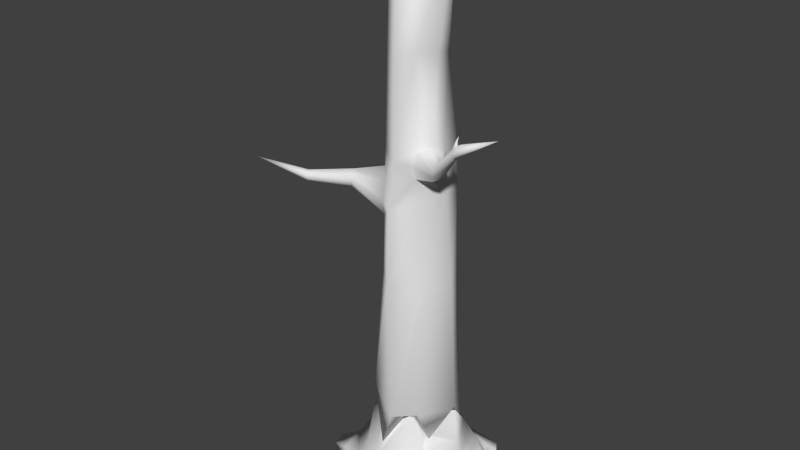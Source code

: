 # Source: old_tree.blend  (saved by Blender 2.75.0; exported with 4.5.12 LTS)
import bpy
from mathutils import Matrix  # noqa: F401  (used for matrix-valued properties, if any)

bpy.ops.wm.read_factory_settings(use_empty=True)
scene = bpy.context.scene
scene.name = 'Scene'

# ---- collections
col_collection_1 = bpy.data.collections.new('Collection 1'); scene.collection.children.link(col_collection_1)
col_collection_2 = bpy.data.collections.new('Collection 2'); scene.collection.children.link(col_collection_2)

# ---- world
world_world = bpy.data.worlds.new('World'); scene.world = world_world
world_world.color = (0.05088, 0.05088, 0.05088)
world_world.use_sun_shadow = False
world_world.sun_shadow_jitter_overblur = 0.0
world_world.cycles.sampling_method = 'MANUAL'
world_world.cycles.sample_map_resolution = 256

# ---- meshes
me_cube_001 = bpy.data.meshes.new('Cube.001')
me_cube_001.from_pydata([(1.089e-09, 0.9169, 1.878), (-0.6324, 0.6483, 1.308), (-0.9169, -7.592e-08, 2.333), (-0.6483, -0.6483, 2.333), (8.125e-08, -0.9169, 1.878), (0.5658, -0.7309, 2.076), (0.899, 0.06663, 2.007), (0.7764, 0.4181, 1.563), (-0.2059, 0.4971, 1.878), (0.7576, 0.04368, 4.966), (0.5218, -0.5255, 4.966), (8.045e-08, -1.017, 5.037), (-0.5237, -0.5021, 5.037), (-0.7406, 0.02158, 5.037), (-0.5237, 0.5453, 5.037), (1.114e-08, 0.7622, 5.037), (0.5237, 0.5453, 5.037), (0.508, 0.05977, 7.73), (0.2789, -0.4933, 7.73), (7.875e-08, -0.8163, 7.593), (-0.4794, -0.4597, 7.593), (-0.678, 0.01976, 7.593), (-0.4794, 0.4992, 7.593), (1.53e-08, 0.6978, 7.593), (0.4794, 0.4992, 7.593), (0.5722, -0.08038, 11.56), (0.4075, 0.4243, 11.56), (1.27e-08, 0.5931, 11.45), (-0.4075, 0.4243, 11.87), (-0.5763, 0.01679, 11.71), (-0.4075, -0.3907, 11.54), (6.663e-08, -0.6938, 11.54), (0.4075, -0.3907, 11.85), (0.4362, -0.08434, 11.56), (0.3113, 0.3242, 11.56), (1.398e-08, 0.4531, 11.45), (-0.3113, 0.3242, 11.87), (-0.4403, 0.01283, 11.71), (-0.3113, -0.2985, 11.54), (5.518e-08, -0.5301, 11.54), (0.3113, -0.2985, 11.85), (0.338, 0.01245, 8.865), (0.2103, 0.3207, 8.865), (-0.09799, 0.4484, 8.865), (-0.4063, 0.3207, 8.865), (-0.5339, 0.01245, 8.865), (-0.4063, -0.2958, 8.865), (-0.09799, -0.5251, 8.865), (0.2103, -0.2958, 8.865), (3.044e-08, -3.913e-08, 8.216), (-0.6953, 0.1233, 6.985), (-0.4875, 0.5076, 7.129), (7.906e-08, -0.83, 7.129), (-0.4131, -0.5579, 6.985), (0.5211, 0.06016, 7.194), (0.2881, -0.5022, 7.194), (1.455e-08, 0.7095, 7.129), (0.4875, 0.5076, 7.129), (0.4864, -0.2423, 7.811), (0.5483, 0.1414, 7.462), (0.2498, -0.5793, 7.462), (0.5024, -0.2482, 7.118), (1.45, -0.6846, 8.281), (1.06, -0.617, 7.768), (0.9697, -0.8345, 7.768), (1.065, -0.6169, 7.558), (0.9733, -0.838, 7.558), (1.051, -0.7358, 7.8), (1.076, -0.5849, 7.663), (0.9583, -0.8682, 7.663), (1.058, -0.7381, 7.528), (2.182, -0.6393, 8.518), (1.475, -0.8577, 8.266), (1.516, -0.6761, 8.13), (1.491, -0.8521, 8.114), (1.485, -0.7671, 8.303), (1.464, -0.6489, 8.208), (1.497, -0.8744, 8.187), (1.538, -0.7639, 8.107), (-0.7576, 0.2534, 6.637), (1.373e-08, 0.7221, 6.63), (0.5759, 0.07561, 6.751), (7.939e-08, -0.9704, 6.63), (-0.7123, 0.1237, 6.289), (0.4961, 0.5166, 6.63), (0.3268, -0.5256, 6.751), (-0.4252, -0.5695, 6.289), (-0.4961, 0.5166, 6.63), (-0.6757, -0.2506, 7.12), (-0.6979, -0.2588, 6.16), (-0.3654, -0.6936, 6.637), (-2.093, -0.869, 6.845), (-1.291, -0.3883, 6.935), (-1.167, -0.628, 6.921), (-1.335, -0.3442, 6.812), (-1.332, -0.3916, 6.684), (-1.207, -0.6356, 6.669), (-1.265, -0.5234, 6.983), (-1.321, -0.5313, 6.636), (-1.164, -0.6775, 6.792), (-2.894, -1.495, 7.113), (-2.014, -1.021, 6.846), (-2.108, -0.84, 6.764), (-2.094, -0.869, 6.683), (-2.013, -1.024, 6.685), (-2.081, -0.9552, 6.877), (-2.082, -0.9572, 6.654), (-1.999, -1.051, 6.766), (1.447, -0.8433, 8.252), (1.379, -0.8796, 8.115), (1.333, -0.6791, 8.211), (1.374, -0.8231, 8.037), (1.345, -0.6433, 8.133), (1.359, -0.8604, 8.197), (1.37, -0.7649, 8.233), (1.401, -0.6388, 8.051), (1.422, -0.731, 8.027), (1.454, -0.7846, 8.268), (1.37, -0.8484, 8.222), (1.38, -0.788, 8.238), (1.448, -0.8177, 8.37), (1.449, -0.7864, 8.378), (1.409, -0.8203, 8.355), (1.414, -0.79, 8.362), (1.461, -0.784, 8.47), (-0.2452, -0.4555, 11.82), (-0.03815, -0.6095, 11.82), (-0.1963, -0.4086, 11.82), (-0.03815, -0.5263, 11.82), (-0.6666, 0.01631, 9.498), (-0.5001, 0.4184, 9.563), (0.3041, 0.4184, 9.439), (-0.09799, 0.585, 9.394), (0.2055, -0.4023, 9.624), (0.3854, -0.003721, 9.507), (-0.5001, -0.3858, 9.428), (-0.09799, -0.6849, 9.428), (-0.2851, -0.844, 1.068), (-0.4971, -0.2059, 1.878), (0.2083, -0.5797, 1.975), (0.4971, 0.2059, 2.113), (0.3652, 0.7235, 1.16), (0.5108, -0.2805, 1.194), (-0.7085, -0.2759, 1.481), (0.3762, 0.1923, 1.479)], [], [(5, 6, 9, 10), (7, 0, 15, 16), (0, 1, 14, 15), (2, 3, 12, 13), (4, 5, 10, 11), (6, 7, 16, 9), (1, 2, 13, 14), (3, 4, 11, 12), (2, 1, 8, 138), (2, 138, 143), (1, 0, 8), (5, 4, 139), (7, 6, 140), (51, 50, 21, 22), (53, 52, 19, 20), (17, 58, 67, 63), (57, 56, 23, 24), (56, 51, 22, 23), (50, 88, 53, 20, 21), (52, 55, 60, 18, 19), (54, 57, 24, 17, 59), (129, 135, 30, 29), (134, 131, 26, 25), (133, 134, 25, 32), (131, 132, 27, 26), (132, 130, 28, 27), (136, 133, 32, 31), (130, 129, 29, 28), (135, 136, 31, 30), (26, 27, 35, 34), (32, 25, 33, 40), (39, 38, 127, 128), (28, 29, 37, 36), (25, 26, 34, 33), (27, 28, 36, 35), (31, 32, 40, 39), (29, 30, 38, 37), (38, 39, 47, 46), (36, 37, 45, 44), (33, 34, 42, 41), (39, 40, 48, 47), (37, 38, 46, 45), (35, 36, 44, 43), (34, 35, 43, 42), (40, 33, 41, 48), (42, 43, 49), (48, 41, 49), (46, 47, 49), (44, 45, 49), (41, 42, 49), (47, 48, 49), (45, 46, 49), (43, 44, 49), (81, 84, 57, 54), (82, 85, 55, 52), (90, 53, 93, 99), (80, 87, 51, 56), (84, 80, 56, 57), (85, 81, 54, 61, 55), (86, 82, 52, 53, 90), (87, 83, 79, 50, 51), (58, 18, 64, 67), (18, 60, 69, 64), (55, 61, 70, 66), (111, 116, 78, 74), (115, 112, 76, 73), (116, 115, 73, 78), (113, 72, 108, 118), (60, 55, 66, 69), (61, 54, 65, 70), (54, 59, 68, 65), (59, 17, 63, 68), (92, 94, 102, 91), (99, 93, 101, 107), (86, 90, 99, 96), (53, 88, 97, 93), (112, 110, 62, 76), (113, 109, 77, 72), (110, 114, 75, 62), (109, 111, 74, 77), (50, 79, 94, 92), (9, 16, 84, 81), (11, 10, 85, 82), (13, 12, 86, 89, 83), (15, 14, 87, 80), (16, 15, 80, 84), (10, 9, 81, 85), (12, 11, 82, 86), (14, 13, 83, 87), (75, 72, 71), (77, 74, 71), (62, 75, 71), (72, 77, 71), (78, 73, 71), (73, 76, 71), (74, 78, 71), (76, 62, 71), (93, 97, 105, 101), (95, 98, 106, 103), (79, 83, 95, 94), (88, 50, 92, 97), (89, 86, 96, 98), (83, 89, 98, 95), (114, 113, 118, 119), (72, 75, 117, 108), (75, 114, 119, 117), (96, 99, 107, 104), (94, 95, 103, 102), (98, 96, 104, 106), (97, 92, 91, 105), (108, 117, 121, 120), (66, 70, 116, 111), (65, 68, 112, 115), (70, 65, 115, 116), (67, 64, 113, 114), (68, 63, 110, 112), (64, 69, 109, 113), (63, 67, 114, 110), (69, 66, 111, 109), (107, 101, 100), (101, 105, 100), (103, 106, 100), (105, 91, 100), (91, 102, 100), (104, 107, 100), (102, 103, 100), (106, 104, 100), (117, 119, 123, 121), (119, 118, 122, 123), (118, 108, 120, 122), (123, 122, 124), (120, 121, 124), (121, 123, 124), (122, 120, 124), (125, 126, 128, 127), (31, 39, 128, 126), (30, 31, 126, 125), (38, 30, 125, 127), (20, 19, 136, 135), (22, 21, 129, 130), (19, 18, 133, 136), (23, 22, 130, 132), (24, 23, 132, 131), (18, 58, 17, 134, 133), (17, 24, 131, 134), (21, 20, 135, 129), (3, 138, 137), (138, 139, 137), (139, 4, 137), (4, 3, 137), (7, 140, 141), (140, 8, 141), (0, 7, 141), (8, 0, 141), (3, 2, 143), (138, 3, 143), (140, 6, 142), (139, 140, 142), (6, 5, 142), (5, 139, 142), (140, 139, 144), (8, 140, 144), (138, 8, 144), (139, 138, 144)])
me_cube_001.polygons.foreach_set('use_smooth', [True] * 164)
me_cube_001.use_remesh_preserve_volume = False
me_cube_001.use_remesh_preserve_attributes = False
me_cube_001.use_mirror_vertex_groups = False
me_cube_001.update()
me_cube = bpy.data.meshes.new('Cube')
me_cube.from_pydata([(0.003734, 1.051, 0.04343), (-0.7401, 0.7424, 0.04343), (-1.048, -0.001469, 0.04343), (-0.6968, -0.8363, 0.08237), (-0.08114, -1.091, 0.08237), (0.7476, -0.7453, 0.04343), (0.9985, -0.05325, 0.05459), (0.9732, 0.6047, 0.05459), (0.003734, -0.001469, -0.0003242), (-0.1225, 1.123, 0.5054), (-0.9179, 0.9201, 0.776), (-1.265, -0.09421, 0.7697), (-0.8439, -0.9834, 0.4564), (-0.08114, -1.299, 0.4564), (0.9471, -0.9879, 0.6852), (1.168, -0.1455, 0.5183), (0.9164, 0.8548, 0.7689), (-0.06685, 0.9832, 0.7916), (-0.7708, 0.773, 1.04), (-1.205, -0.06043, 1.13), (-0.7708, -0.776, 0.759), (0.003734, -1.097, 0.759), (0.7765, -0.8065, 0.9276), (1.099, -0.001469, 0.759), (0.7152, 0.794, 1.066), (0.1451, 0.8873, 1.195), (-0.7428, 0.6796, 1.17), (-1.097, 0.4097, 1.633), (-0.6724, -0.2495, 1.386), (-0.3123, -0.9577, 0.8311), (0.6799, -0.6776, 1.113), (1.003, 0.02732, 1.171), (0.643, 0.7374, 1.197), (-0.17, -1.415, 0.03691), (-0.7355, -1.395, 0.03274), (-0.2972, -1.487, 0.3488), (-0.6761, -1.519, 0.3342), (1.001, -1.075, 0.04748), (0.313, -1.229, 0.04748), (1.351, -0.6054, 0.06576), (1.066, -1.176, 0.4749), (0.4995, -1.299, 0.3648), (1.358, -0.7653, 0.4101), (1.358, 0.8157, 0.03002), (1.619, 0.3043, 0.1787), (1.376, 0.7843, 0.3765), (1.625, 0.4137, 0.4675), (0.3999, 1.428, 0.08199), (1.047, 1.099, 0.08199), (0.426, 1.365, 0.469), (0.9399, 1.155, 0.4345), (-1.031, 0.8834, 0.02462), (-0.4333, 1.352, 0.05809), (-1.22, 0.3086, 0.06157), (-1.151, 1.0, 0.5282), (-0.6462, 1.377, 0.3905), (-1.32, 0.4894, 0.4333), (-1.118, -0.9581, 0.03901), (-1.323, -0.1815, 0.0952), (-1.302, -0.912, 0.4386), (-1.413, -0.2993, 0.4735), (1.79, 1.166, 0.04288), (1.945, 0.8608, 0.1315), (1.8, 1.147, 0.2496), (1.949, 0.926, 0.3038), (-0.3283, -1.87, -0.03157), (-0.5943, -1.86, -0.03353), (-0.3881, -1.903, 0.1151), (-0.5664, -1.918, 0.1083), (1.204, -1.728, 0.004573), (0.907, -1.563, 0.02651), (1.424, -1.358, 0.04479), (1.208, -1.432, 0.2716), (0.9226, -1.5, 0.2294), (1.359, -1.229, 0.2524), (-1.721, -0.7046, -0.01869), (-1.82, -0.3306, 0.008374), (-1.809, -0.6824, 0.1738), (-1.863, -0.3873, 0.1906), (-1.388, 0.9919, 0.02179), (-1.079, 1.345, 0.02179), (-1.485, 0.5755, 0.02179), (-1.46, 1.042, 0.2859), (-1.231, 1.28, 0.2137), (-1.503, 0.7633, 0.2361), (-1.868, 0.9378, 0.06078), (-1.57, 1.198, 0.03079), (-1.718, 0.7951, 0.08703), (-1.684, 1.028, 0.2147), (-1.603, 1.158, 0.1455), (-1.698, 0.8871, 0.1937), (1.029, 1.543, 0.0754), (1.199, 1.239, 0.0754), (1.022, 1.511, 0.2608), (1.171, 1.29, 0.2442), (0.1433, 0.5571, 1.246), (-0.4202, 0.4237, 1.598), (0.3158, -0.6674, 1.941), (-0.1746, -0.009951, 1.529), (0.3269, -0.2022, 1.171), (-0.958, 0.009057, 2.306), (0.9247, 0.05119, 1.947), (0.05804, 0.8956, 1.898), (-0.5416, -0.4277, 2.003)], [], [(4, 3, 8), (2, 1, 8), (7, 6, 8), (5, 4, 8), (3, 2, 8), (1, 0, 8), (0, 7, 8), (6, 5, 8), (3, 4, 33, 34), (11, 10, 54, 56), (6, 7, 43, 44), (4, 5, 37, 38), (3, 12, 59, 57), (1, 2, 53, 51), (9, 16, 50, 49), (15, 14, 40, 42), (16, 9, 17, 24), (14, 15, 23, 22), (12, 13, 21, 20), (10, 11, 19, 18), (15, 16, 24, 23), (13, 14, 22, 21), (11, 12, 20, 19), (9, 10, 18, 17), (21, 22, 30, 29), (19, 20, 28, 27), (17, 18, 26, 25), (24, 17, 25, 32), (22, 23, 31, 30), (20, 21, 29, 28), (18, 19, 27, 26), (23, 24, 32, 31), (36, 34, 66, 68), (12, 3, 34, 36), (13, 12, 36, 35), (4, 13, 35, 33), (40, 41, 73, 72), (41, 38, 70, 73), (13, 4, 38, 41), (14, 13, 41, 40), (6, 15, 42, 39), (5, 6, 39, 37), (46, 44, 62, 64), (7, 16, 45, 43), (16, 15, 46, 45), (15, 6, 44, 46), (50, 48, 92, 94), (16, 7, 48, 50), (0, 9, 49, 47), (7, 0, 47, 48), (52, 51, 79, 80), (54, 55, 83, 82), (2, 11, 56, 53), (0, 1, 51, 52), (9, 0, 52, 55), (10, 9, 55, 54), (59, 60, 78, 77), (11, 2, 58, 60), (2, 3, 57, 58), (12, 11, 60, 59), (62, 61, 63, 64), (45, 46, 64, 63), (43, 45, 63, 61), (44, 43, 61, 62), (66, 65, 67, 68), (35, 36, 68, 67), (33, 35, 67, 65), (34, 33, 65, 66), (70, 69, 72, 73), (69, 71, 74, 72), (38, 37, 69, 70), (39, 42, 74, 71), (42, 40, 72, 74), (37, 39, 71, 69), (76, 75, 77, 78), (57, 59, 77, 75), (58, 57, 75, 76), (60, 58, 76, 78), (83, 80, 86, 89), (79, 81, 87, 85), (56, 54, 82, 84), (51, 53, 81, 79), (55, 52, 80, 83), (53, 56, 84, 81), (85, 87, 90, 88), (86, 85, 88, 89), (81, 84, 90, 87), (82, 83, 89, 88), (80, 79, 85, 86), (84, 82, 88, 90), (92, 91, 93, 94), (48, 47, 91, 92), (47, 49, 93, 91), (49, 50, 94, 93), (98, 96, 100), (32, 25, 95), (96, 98, 99, 95), (25, 26, 96, 95), (99, 31, 101), (30, 31, 99), (26, 27, 96), (99, 98, 97), (30, 99, 97), (98, 29, 97), (29, 30, 97), (96, 27, 100), (27, 28, 100), (28, 98, 100), (95, 99, 101), (32, 95, 101), (31, 32, 101), (25, 95, 102), (26, 25, 102), (29, 98, 103), (98, 28, 103), (28, 29, 103)])
me_cube.polygons.foreach_set('use_smooth', [True] * 116)
_uv = me_cube.uv_layers.new(name='UVMap')
_uv.uv.foreach_set('vector', [0.2143, 0.9086, 0.1426, 0.882, 0.2196, 0.7831, 0.09892, 0.7876, 0.131, 0.7008, 0.2196, 0.7831, 0.3282, 0.7095, 0.3339, 0.7848, 0.2196, 0.7831, 0.308, 0.8653, 0.2143, 0.9086, 0.2196, 0.7831, 0.1426, 0.882, 0.09892, 0.7876, 0.2196, 0.7831, 0.131, 0.7008, 0.2152, 0.6624, 0.2196, 0.7831, 0.2152, 0.6624, 0.3282, 0.7095, 0.2196, 0.7831, 0.3339, 0.7848, 0.308, 0.8653, 0.2196, 0.7831, 0.1426, 0.882, 0.2143, 0.9086, 0.2054, 0.9465, 0.1404, 0.9465, 0.07256, 0.3004, 0.1278, 0.4081, 0.09038, 0.4251, 0.05401, 0.3714, 0.3339, 0.7848, 0.3282, 0.7095, 0.3707, 0.6823, 0.405, 0.7411, 0.2143, 0.9086, 0.308, 0.8653, 0.3385, 0.902, 0.2603, 0.9228, 0.4251, 0.02572, 0.409, 0.07935, 0.3543, 0.05113, 0.3815, 0.02014, 0.131, 0.7008, 0.09892, 0.7876, 0.07779, 0.7527, 0.09695, 0.6858, 0.2005, 0.4865, 0.3549, 0.4895, 0.3231, 0.5493, 0.2583, 0.5321, 0.4927, 0.4079, 0.5187, 0.2934, 0.552, 0.2896, 0.5494, 0.3418, 0.3549, 0.4895, 0.2005, 0.4865, 0.2218, 0.4537, 0.3297, 0.4427, 0.5187, 0.2934, 0.4927, 0.4079, 0.4528, 0.4033, 0.4796, 0.293, 0.409, 0.07935, 0.4987, 0.1569, 0.4656, 0.1901, 0.3828, 0.1255, 0.1278, 0.4081, 0.07256, 0.3004, 0.1069, 0.2862, 0.1577, 0.3809, 0.4927, 0.4079, 0.3549, 0.4895, 0.3297, 0.4427, 0.4528, 0.4033, 0.4987, 0.1569, 0.5187, 0.2934, 0.4796, 0.293, 0.4656, 0.1901, 0.2817, 0.1173, 0.409, 0.07935, 0.3828, 0.1255, 0.2773, 0.1578, 0.2005, 0.4865, 0.1278, 0.4081, 0.1577, 0.3809, 0.2218, 0.4537, 0.4656, 0.1901, 0.4796, 0.293, 0.4504, 0.294, 0.4268, 0.1709, 0.2773, 0.1578, 0.3828, 0.1255, 0.3218, 0.2067, 0.2351, 0.2189, 0.2218, 0.4537, 0.1577, 0.3809, 0.1709, 0.3663, 0.2629, 0.4139, 0.3297, 0.4427, 0.2218, 0.4537, 0.2629, 0.4139, 0.3233, 0.4227, 0.4796, 0.293, 0.4528, 0.4033, 0.4069, 0.3709, 0.4504, 0.294, 0.3828, 0.1255, 0.4656, 0.1901, 0.4268, 0.1709, 0.3218, 0.2067, 0.1577, 0.3809, 0.1069, 0.2862, 0.1751, 0.2953, 0.1709, 0.3663, 0.4528, 0.4033, 0.3297, 0.4427, 0.3233, 0.4227, 0.4069, 0.3709, 0.482, 0.07751, 0.4767, 0.04755, 0.5207, 0.0511, 0.5161, 0.06596, 0.409, 0.07935, 0.4251, 0.02572, 0.4767, 0.04755, 0.482, 0.07751, 0.4987, 0.1569, 0.409, 0.07935, 0.482, 0.07751, 0.5033, 0.114, 0.5538, 0.1501, 0.4987, 0.1569, 0.5033, 0.114, 0.5417, 0.1189, 0.552, 0.2896, 0.5397, 0.224, 0.5812, 0.2572, 0.5886, 0.2849, 0.5397, 0.224, 0.5614, 0.1904, 0.5991, 0.2465, 0.5812, 0.2572, 0.4987, 0.1569, 0.5538, 0.1501, 0.5614, 0.1904, 0.5397, 0.224, 0.5187, 0.2934, 0.4987, 0.1569, 0.5397, 0.224, 0.552, 0.2896, 0.551, 0.4362, 0.4927, 0.4079, 0.5494, 0.3418, 0.5719, 0.3715, 0.308, 0.8653, 0.3339, 0.7848, 0.3767, 0.8467, 0.3385, 0.902, 0.4798, 0.4979, 0.5079, 0.4947, 0.5056, 0.5507, 0.4895, 0.5482, 0.3947, 0.5826, 0.3549, 0.4895, 0.436, 0.5334, 0.437, 0.5764, 0.3549, 0.4895, 0.4927, 0.4079, 0.4798, 0.4979, 0.436, 0.5334, 0.4927, 0.4079, 0.551, 0.4362, 0.5079, 0.4947, 0.4798, 0.4979, 0.3231, 0.5493, 0.3431, 0.5906, 0.3242, 0.6012, 0.317, 0.5867, 0.3549, 0.4895, 0.3947, 0.5826, 0.3431, 0.5906, 0.3231, 0.5493, 0.1848, 0.5424, 0.2005, 0.4865, 0.2583, 0.5321, 0.236, 0.5699, 0.3282, 0.7095, 0.2152, 0.6624, 0.2591, 0.6174, 0.3348, 0.6524, 0.1639, 0.6296, 0.09695, 0.6858, 0.0555, 0.6747, 0.08965, 0.633, 0.09038, 0.4251, 0.1313, 0.4788, 0.07121, 0.4685, 0.04821, 0.44, 0.0001784, 0.3201, 0.07256, 0.3004, 0.05401, 0.3714, 0.009004, 0.3548, 0.2152, 0.6624, 0.131, 0.7008, 0.09695, 0.6858, 0.1639, 0.6296, 0.2005, 0.4865, 0.1848, 0.5424, 0.1373, 0.5169, 0.1313, 0.4788, 0.1278, 0.4081, 0.2005, 0.4865, 0.1313, 0.4788, 0.09038, 0.4251, 0.3543, 0.05113, 0.2889, 0.07183, 0.2947, 0.02003, 0.3155, 0.01785, 0.2817, 0.1173, 0.2113, 0.06046, 0.245, 0.04401, 0.2889, 0.07183, 0.09892, 0.7876, 0.1426, 0.882, 0.09473, 0.8981, 0.06784, 0.8097, 0.409, 0.07935, 0.2817, 0.1173, 0.2889, 0.07183, 0.3543, 0.05113, 0.5056, 0.5507, 0.4881, 0.5782, 0.4825, 0.5623, 0.4895, 0.5482, 0.436, 0.5334, 0.4798, 0.4979, 0.4895, 0.5482, 0.4825, 0.5623, 0.437, 0.5764, 0.436, 0.5334, 0.4825, 0.5623, 0.4881, 0.5782, 0.405, 0.7411, 0.3707, 0.6823, 0.4185, 0.64, 0.4389, 0.6751, 0.5207, 0.0511, 0.5393, 0.07286, 0.5251, 0.0751, 0.5161, 0.06596, 0.5033, 0.114, 0.482, 0.07751, 0.5161, 0.06596, 0.5251, 0.0751, 0.5417, 0.1189, 0.5033, 0.114, 0.5251, 0.0751, 0.5393, 0.07286, 0.1404, 0.9465, 0.2054, 0.9465, 0.189, 0.9998, 0.1584, 0.9998, 0.5991, 0.2465, 0.6238, 0.2687, 0.5886, 0.2849, 0.5812, 0.2572, 0.6238, 0.2687, 0.6095, 0.3082, 0.5849, 0.3095, 0.5886, 0.2849, 0.2603, 0.9228, 0.3385, 0.902, 0.3647, 0.9764, 0.3299, 0.9585, 0.5719, 0.3715, 0.5494, 0.3418, 0.5849, 0.3095, 0.6095, 0.3082, 0.5494, 0.3418, 0.552, 0.2896, 0.5886, 0.2849, 0.5849, 0.3095, 0.3385, 0.902, 0.3767, 0.8467, 0.3883, 0.9327, 0.3647, 0.9764, 0.2854, 0.00369, 0.3237, 0.0001784, 0.3155, 0.01785, 0.2947, 0.02003, 0.3815, 0.02014, 0.3543, 0.05113, 0.3155, 0.01785, 0.3237, 0.0001784, 0.06784, 0.8097, 0.09473, 0.8981, 0.02389, 0.8724, 0.01094, 0.8298, 0.2889, 0.07183, 0.245, 0.04401, 0.2854, 0.00369, 0.2947, 0.02003, 0.07121, 0.4685, 0.07782, 0.4939, 0.03051, 0.4705, 0.03269, 0.4581, 0.0555, 0.6747, 0.04617, 0.723, 0.01756, 0.6987, 0.0001784, 0.6823, 0.05401, 0.3714, 0.09038, 0.4251, 0.04821, 0.44, 0.03181, 0.4117, 0.09695, 0.6858, 0.07779, 0.7527, 0.04617, 0.723, 0.0555, 0.6747, 0.1313, 0.4788, 0.1373, 0.5169, 0.07782, 0.4939, 0.07121, 0.4685, 0.009004, 0.3548, 0.05401, 0.3714, 0.03181, 0.4117, 0.007804, 0.3926, 0.0001784, 0.4455, 0.006746, 0.4253, 0.0184, 0.433, 0.02469, 0.4449, 0.03051, 0.4705, 0.0001784, 0.4455, 0.02469, 0.4449, 0.03269, 0.4581, 0.007804, 0.3926, 0.03181, 0.4117, 0.0184, 0.433, 0.006746, 0.4253, 0.04821, 0.44, 0.07121, 0.4685, 0.03269, 0.4581, 0.02469, 0.4449, 0.08965, 0.633, 0.0555, 0.6747, 0.0001784, 0.6823, 0.03381, 0.6516, 0.03181, 0.4117, 0.04821, 0.44, 0.02469, 0.4449, 0.0184, 0.433, 0.3242, 0.6012, 0.291, 0.6008, 0.2957, 0.5836, 0.317, 0.5867, 0.3348, 0.6524, 0.2591, 0.6174, 0.3308, 0.6016, 0.3515, 0.6357, 0.236, 0.5699, 0.2583, 0.5321, 0.2957, 0.5836, 0.291, 0.6008, 0.2583, 0.5321, 0.3231, 0.5493, 0.317, 0.5867, 0.2957, 0.5836, 0.7444, 0.1131, 0.6867, 0.1128, 0.6871, 0.0001784, 0.7025, 0.6232, 0.6452, 0.6399, 0.6452, 0.6016, 0.6242, 0.37, 0.6321, 0.3128, 0.6902, 0.2669, 0.7008, 0.3564, 0.7049, 0.2068, 0.6242, 0.1401, 0.6867, 0.1128, 0.7297, 0.1775, 0.6902, 0.2669, 0.7464, 0.2072, 0.8061, 0.2739, 0.6571, 0.2072, 0.7464, 0.2072, 0.6902, 0.2669, 0.6242, 0.1401, 0.6242, 0.06634, 0.6867, 0.1128, 0.5769, 0.7864, 0.5231, 0.7355, 0.6192, 0.6923, 0.6449, 0.7929, 0.5769, 0.7864, 0.6192, 0.6923, 0.5231, 0.7355, 0.4997, 0.6016, 0.6192, 0.6923, 0.4268, 0.1709, 0.4504, 0.294, 0.3446, 0.3004, 0.6867, 0.1128, 0.6242, 0.06634, 0.6871, 0.0001784, 0.2351, 0.2189, 0.3218, 0.2067, 0.2667, 0.2974, 0.784, 0.06098, 0.7444, 0.1131, 0.6871, 0.0001784, 0.7008, 0.3564, 0.6902, 0.2669, 0.8061, 0.2739, 0.7554, 0.384, 0.7008, 0.3564, 0.8061, 0.2739, 0.4069, 0.3709, 0.3233, 0.4227, 0.3478, 0.2948, 0.6242, 0.5235, 0.6606, 0.5114, 0.6606, 0.5962, 0.6242, 0.3843, 0.6911, 0.4649, 0.6242, 0.511, 0.4997, 0.6016, 0.5231, 0.7355, 0.4393, 0.7388, 0.5231, 0.7355, 0.4915, 0.7929, 0.4393, 0.7388, 0.3218, 0.2067, 0.4268, 0.1709, 0.3262, 0.2815])
me_cube.use_remesh_preserve_volume = False
me_cube.use_remesh_preserve_attributes = False
me_cube.use_mirror_vertex_groups = False
me_cube.update()

# ---- objects
ob_tree_top = bpy.data.objects.new('tree_top', me_cube_001)
ob_tree_bottom = bpy.data.objects.new('tree_bottom', me_cube)

# ---- transforms, parenting, visibility, modifiers, constraints
ob_tree_top.location = (0.0, 0.0, 0.0)
ob_tree_top.lineart.crease_threshold = 0.0
ob_tree_bottom.location = (0.0, 0.0, 0.0)
ob_tree_bottom.lock_rotations_4d = False
ob_tree_bottom.empty_display_type = 'ARROWS'
ob_tree_bottom.lineart.crease_threshold = 0.0

# ---- collection membership
col_collection_1.objects.link(ob_tree_top)
col_collection_2.objects.link(ob_tree_bottom)

# ---- scene / render settings (as saved in the file)
scene.frame_start = 1; scene.frame_end = 250; scene.frame_set(1)
scene.render.engine = 'BLENDER_EEVEE_NEXT'
scene.render.resolution_percentage = 50
scene.render.dither_intensity = 0.0
scene.cycles.use_denoising = False
scene.cycles.samples = 10
scene.cycles.sampling_pattern = 'TABULATED_SOBOL'
scene.cycles.light_sampling_threshold = 0.0
scene.cycles.use_adaptive_sampling = False
scene.cycles.use_light_tree = False
scene.cycles.blur_glossy = 0.0
scene.cycles.pixel_filter_type = 'GAUSSIAN'
scene.cycles.sample_clamp_indirect = 0.0
scene.view_settings.view_transform = 'Standard'
bpy.context.view_layer.update()

# ---- added for rendering (the .blend has no active camera and no usable light): camera, sun
cam_auto = bpy.data.cameras.new('AutoCamera')
cam_auto.lens = 50.0
cam_auto.sensor_width = 36.0
cam_auto.clip_end = 1000.0
ob_auto_camera = bpy.data.objects.new('AutoCamera', cam_auto)
scene.collection.objects.link(ob_auto_camera)
ob_auto_camera.location = (12.0357, -15.058, 15.8305)
ob_auto_camera.rotation_euler = (1.09748, -7.21219e-08, 0.694738)
scene.camera = ob_auto_camera
light_auto_sun = bpy.data.lights.new('AutoSun', 'SUN')
light_auto_sun.energy = 3.0
light_auto_sun.angle = 0.0523599
ob_auto_sun = bpy.data.objects.new('AutoSun', light_auto_sun)
scene.collection.objects.link(ob_auto_sun)
ob_auto_sun.rotation_euler = (0.872665, 0.174533, 0.523599)
bpy.context.view_layer.update()
